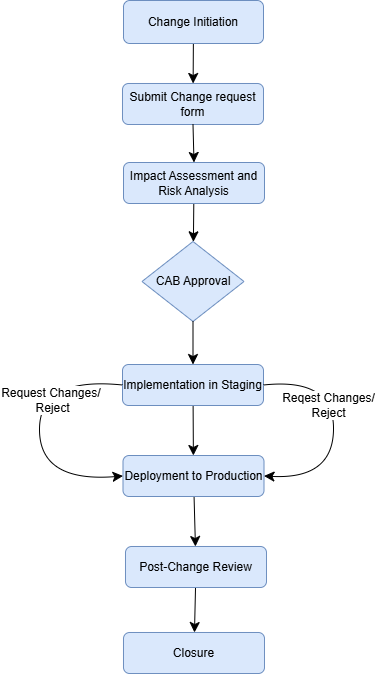

The diagram above was exported from draw.io. Its source (the exported page's mxGraphModel, read from the mxfile embedded in the PNG):
<mxGraphModel dx="902" dy="959" grid="0" gridSize="10" guides="1" tooltips="1" connect="1" arrows="1" fold="1" page="0" pageScale="1" pageWidth="850" pageHeight="1100" math="0" shadow="0">
  <root>
    <mxCell id="0" />
    <mxCell id="1" parent="0" />
    <mxCell id="EBpDwz-MHz6Q1ykTZsab-3" value="" style="edgeStyle=none;curved=1;rounded=0;orthogonalLoop=1;jettySize=auto;html=1;fontSize=12;startSize=8;endSize=8;" edge="1" parent="1" source="EBpDwz-MHz6Q1ykTZsab-1" target="EBpDwz-MHz6Q1ykTZsab-2">
      <mxGeometry relative="1" as="geometry" />
    </mxCell>
    <mxCell id="EBpDwz-MHz6Q1ykTZsab-1" value="Change Initiation" style="rounded=1;whiteSpace=wrap;html=1;fillColor=#dae8fc;strokeColor=#6c8ebf;" vertex="1" parent="1">
      <mxGeometry x="128" y="-13" width="140" height="43" as="geometry" />
    </mxCell>
    <mxCell id="EBpDwz-MHz6Q1ykTZsab-2" value="Submit Change request form" style="whiteSpace=wrap;html=1;rounded=1;fillColor=#dae8fc;strokeColor=#6c8ebf;" vertex="1" parent="1">
      <mxGeometry x="127" y="70" width="141" height="41" as="geometry" />
    </mxCell>
    <mxCell id="EBpDwz-MHz6Q1ykTZsab-10" value="" style="edgeStyle=none;curved=1;rounded=0;orthogonalLoop=1;jettySize=auto;html=1;fontSize=12;startSize=8;endSize=8;" edge="1" parent="1" source="EBpDwz-MHz6Q1ykTZsab-4" target="EBpDwz-MHz6Q1ykTZsab-9">
      <mxGeometry relative="1" as="geometry" />
    </mxCell>
    <mxCell id="EBpDwz-MHz6Q1ykTZsab-4" value="Impact Assessment and Risk Analysis" style="whiteSpace=wrap;html=1;rounded=1;fillColor=#dae8fc;strokeColor=#6c8ebf;" vertex="1" parent="1">
      <mxGeometry x="128" y="149" width="141" height="41" as="geometry" />
    </mxCell>
    <mxCell id="EBpDwz-MHz6Q1ykTZsab-15" value="" style="edgeStyle=none;curved=1;rounded=0;orthogonalLoop=1;jettySize=auto;html=1;fontSize=12;startSize=8;endSize=8;" edge="1" parent="1" source="EBpDwz-MHz6Q1ykTZsab-5" target="EBpDwz-MHz6Q1ykTZsab-14">
      <mxGeometry relative="1" as="geometry" />
    </mxCell>
    <mxCell id="EBpDwz-MHz6Q1ykTZsab-5" value="Post-Change Review" style="whiteSpace=wrap;html=1;rounded=1;fillColor=#dae8fc;strokeColor=#6c8ebf;" vertex="1" parent="1">
      <mxGeometry x="130" y="533" width="141" height="41" as="geometry" />
    </mxCell>
    <mxCell id="EBpDwz-MHz6Q1ykTZsab-12" value="" style="edgeStyle=none;curved=1;rounded=0;orthogonalLoop=1;jettySize=auto;html=1;fontSize=12;startSize=8;endSize=8;" edge="1" parent="1" source="EBpDwz-MHz6Q1ykTZsab-6" target="EBpDwz-MHz6Q1ykTZsab-7">
      <mxGeometry relative="1" as="geometry" />
    </mxCell>
    <mxCell id="EBpDwz-MHz6Q1ykTZsab-6" value="Implementation in Staging" style="whiteSpace=wrap;html=1;rounded=1;fillColor=#dae8fc;strokeColor=#6c8ebf;" vertex="1" parent="1">
      <mxGeometry x="127" y="351" width="141" height="41" as="geometry" />
    </mxCell>
    <mxCell id="EBpDwz-MHz6Q1ykTZsab-13" value="" style="edgeStyle=none;curved=1;rounded=0;orthogonalLoop=1;jettySize=auto;html=1;fontSize=12;startSize=8;endSize=8;" edge="1" parent="1" source="EBpDwz-MHz6Q1ykTZsab-7" target="EBpDwz-MHz6Q1ykTZsab-5">
      <mxGeometry relative="1" as="geometry" />
    </mxCell>
    <mxCell id="EBpDwz-MHz6Q1ykTZsab-7" value="Deployment to Production" style="whiteSpace=wrap;html=1;rounded=1;fillColor=#dae8fc;strokeColor=#6c8ebf;" vertex="1" parent="1">
      <mxGeometry x="127.5" y="442" width="141" height="41" as="geometry" />
    </mxCell>
    <mxCell id="EBpDwz-MHz6Q1ykTZsab-8" value="" style="edgeStyle=none;curved=1;rounded=0;orthogonalLoop=1;jettySize=auto;html=1;fontSize=12;startSize=8;endSize=8;exitX=0.5;exitY=1;exitDx=0;exitDy=0;entryX=0.5;entryY=0;entryDx=0;entryDy=0;" edge="1" parent="1" source="EBpDwz-MHz6Q1ykTZsab-2" target="EBpDwz-MHz6Q1ykTZsab-4">
      <mxGeometry relative="1" as="geometry">
        <mxPoint x="158" y="124" as="sourcePoint" />
        <mxPoint x="158" y="164" as="targetPoint" />
      </mxGeometry>
    </mxCell>
    <mxCell id="EBpDwz-MHz6Q1ykTZsab-9" value="CAB Approval" style="rhombus;whiteSpace=wrap;html=1;fillColor=#dae8fc;strokeColor=#6c8ebf;" vertex="1" parent="1">
      <mxGeometry x="146.5" y="228" width="102" height="80" as="geometry" />
    </mxCell>
    <mxCell id="EBpDwz-MHz6Q1ykTZsab-11" value="" style="edgeStyle=none;curved=1;rounded=0;orthogonalLoop=1;jettySize=auto;html=1;fontSize=12;startSize=8;endSize=8;exitX=0.5;exitY=1;exitDx=0;exitDy=0;entryX=0.5;entryY=0;entryDx=0;entryDy=0;" edge="1" parent="1" source="EBpDwz-MHz6Q1ykTZsab-9" target="EBpDwz-MHz6Q1ykTZsab-6">
      <mxGeometry relative="1" as="geometry">
        <mxPoint x="169" y="317" as="sourcePoint" />
        <mxPoint x="169" y="355" as="targetPoint" />
      </mxGeometry>
    </mxCell>
    <mxCell id="EBpDwz-MHz6Q1ykTZsab-14" value="Closure" style="whiteSpace=wrap;html=1;rounded=1;fillColor=#dae8fc;strokeColor=#6c8ebf;" vertex="1" parent="1">
      <mxGeometry x="128" y="619" width="141" height="41" as="geometry" />
    </mxCell>
    <mxCell id="EBpDwz-MHz6Q1ykTZsab-17" value="" style="endArrow=classic;html=1;rounded=0;fontSize=12;startSize=8;endSize=8;curved=1;exitX=1;exitY=0.5;exitDx=0;exitDy=0;entryX=1;entryY=0.5;entryDx=0;entryDy=0;" edge="1" parent="1" source="EBpDwz-MHz6Q1ykTZsab-6" target="EBpDwz-MHz6Q1ykTZsab-7">
      <mxGeometry width="50" height="50" relative="1" as="geometry">
        <mxPoint x="320" y="366" as="sourcePoint" />
        <mxPoint x="380" y="458" as="targetPoint" />
        <Array as="points">
          <mxPoint x="338" y="364" />
          <mxPoint x="338" y="466" />
        </Array>
      </mxGeometry>
    </mxCell>
    <mxCell id="EBpDwz-MHz6Q1ykTZsab-20" value="Reqest Changes/&lt;div&gt;Reject&lt;/div&gt;" style="edgeLabel;html=1;align=center;verticalAlign=middle;resizable=0;points=[];fontSize=12;" vertex="1" connectable="0" parent="EBpDwz-MHz6Q1ykTZsab-17">
      <mxGeometry x="-0.6408" y="-12" relative="1" as="geometry">
        <mxPoint x="20" y="13" as="offset" />
      </mxGeometry>
    </mxCell>
    <mxCell id="EBpDwz-MHz6Q1ykTZsab-18" value="" style="endArrow=classic;html=1;rounded=0;fontSize=12;startSize=8;endSize=8;curved=1;exitX=0;exitY=0.5;exitDx=0;exitDy=0;entryX=0;entryY=0.5;entryDx=0;entryDy=0;" edge="1" parent="1" source="EBpDwz-MHz6Q1ykTZsab-6" target="EBpDwz-MHz6Q1ykTZsab-7">
      <mxGeometry width="50" height="50" relative="1" as="geometry">
        <mxPoint x="175" y="433" as="sourcePoint" />
        <mxPoint x="76" y="414" as="targetPoint" />
        <Array as="points">
          <mxPoint x="44" y="363" />
          <mxPoint x="44" y="469" />
        </Array>
      </mxGeometry>
    </mxCell>
    <mxCell id="EBpDwz-MHz6Q1ykTZsab-21" value="Request Changes/&amp;nbsp;&lt;div&gt;Reject&lt;/div&gt;" style="edgeLabel;html=1;align=center;verticalAlign=middle;resizable=0;points=[];fontSize=12;" vertex="1" connectable="0" parent="EBpDwz-MHz6Q1ykTZsab-18">
      <mxGeometry x="-0.2175" y="12" relative="1" as="geometry">
        <mxPoint as="offset" />
      </mxGeometry>
    </mxCell>
  </root>
</mxGraphModel>